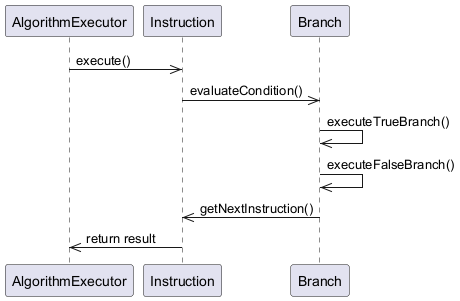

The diagram above was rendered by PlantUML. Its source (embedded in the PNG):
@startuml
participant AlgorithmExecutor
participant Instruction
participant Branch
AlgorithmExecutor ->> Instruction : execute()
Instruction ->> Branch : evaluateCondition()
Branch ->> Branch : executeTrueBranch()
Branch ->> Branch : executeFalseBranch()
Branch ->> Instruction : getNextInstruction()
Instruction ->> AlgorithmExecutor : return result
@enduml